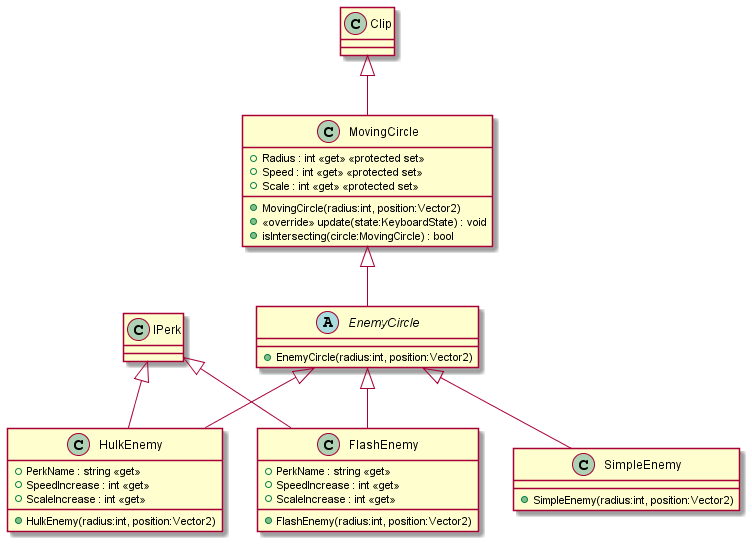

The diagram above was rendered by PlantUML. Its source (embedded in the PNG):
@startuml



!include .\\CircleGame\clips\MovingCircle.puml
!include .\\CircleGame\clips\enemies\EnemyCircle.puml


!include .\\CircleGame\clips\enemies\FlashEnemy.puml
!include .\\CircleGame\clips\enemies\HulkEnemy.puml
!include .\\CircleGame\clips\enemies\SimpleEnemy.puml


@enduml